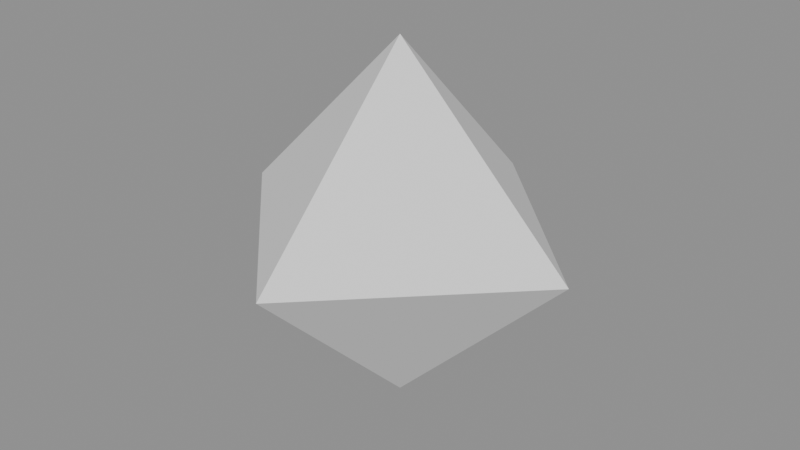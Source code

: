 # Source: vertex_cache_hub.blend  (saved by Blender 4.2.68; exported with 4.5.12 LTS)
import bpy
from mathutils import Matrix  # noqa: F401  (used for matrix-valued properties, if any)

bpy.ops.wm.read_factory_settings(use_empty=True)
scene = bpy.context.scene
scene.name = 'Scene'

# ---- meshes
me_hub = bpy.data.meshes.new('Hub')
me_hub.from_pydata([(1.0, 0.0, 0.0), (-1.0, 0.0, 0.0), (0.0, 1.0, 0.0), (0.0, -1.0, 0.0), (0.0, 0.0, 1.0), (0.0, 0.0, -1.0)], [], [(0, 1, 2), (0, 1, 3), (0, 1, 4), (0, 1, 5), (0, 2, 3), (0, 2, 4), (0, 2, 5), (0, 3, 4), (0, 3, 5), (0, 4, 5), (1, 2, 3), (1, 2, 4), (1, 2, 5), (1, 3, 4), (1, 3, 5), (1, 4, 5), (2, 3, 4), (2, 3, 5), (2, 4, 5), (3, 4, 5)])
me_hub.update()

# ---- objects
ob_hubobj = bpy.data.objects.new('HubObj', me_hub)

# ---- transforms, parenting, visibility, modifiers, constraints
ob_hubobj.location = (0.0, 0.0, 0.0)

# ---- collection membership
scene.collection.objects.link(ob_hubobj)

# ---- scene / render settings (as saved in the file)
scene.frame_start = 1; scene.frame_end = 250; scene.frame_set(1)
scene.render.engine = 'BLENDER_EEVEE_NEXT'
bpy.context.view_layer.update()

# ---- added for rendering (the .blend has no active camera and no usable light): camera, sun + grey world if the file has none
cam_auto = bpy.data.cameras.new('AutoCamera')
cam_auto.lens = 50.0
cam_auto.sensor_width = 36.0
cam_auto.clip_end = 1000.0
ob_auto_camera = bpy.data.objects.new('AutoCamera', cam_auto)
scene.collection.objects.link(ob_auto_camera)
ob_auto_camera.location = (3.20507, -3.84609, 2.56406)
ob_auto_camera.rotation_euler = (1.09748, -7.21219e-08, 0.694738)
scene.camera = ob_auto_camera
light_auto_sun = bpy.data.lights.new('AutoSun', 'SUN')
light_auto_sun.energy = 3.0
light_auto_sun.angle = 0.0523599
ob_auto_sun = bpy.data.objects.new('AutoSun', light_auto_sun)
scene.collection.objects.link(ob_auto_sun)
ob_auto_sun.rotation_euler = (0.872665, 0.174533, 0.523599)
if scene.world is None:
    world_auto = bpy.data.worlds.new('AutoWorld')
    world_auto.color = (0.3, 0.3, 0.3)
    scene.world = world_auto
bpy.context.view_layer.update()

